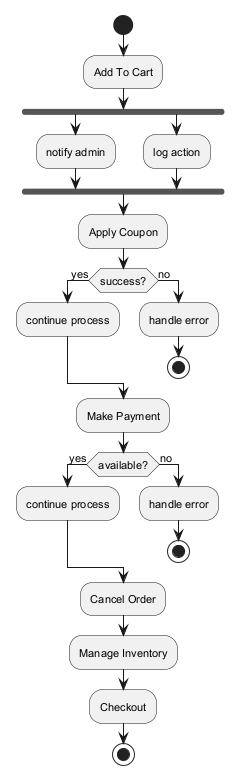

The diagram above was rendered by PlantUML. Its source (embedded in the PNG):
@startuml
skinparam backgroundColor #FFFFFF
skinparam classBackgroundColor #F3E5F5
skinparam classBorderColor #6A1B9A
skinparam defaultFontSize 11
start
:Add To Cart;
fork
:notify admin;
fork again
:log action;
end fork
:Apply Coupon;
if (success?) then (yes)
:continue process;
else (no)
:handle error;
stop
endif
:Make Payment;
if (available?) then (yes)
:continue process;
else (no)
:handle error;
stop
endif
:Cancel Order;
:Manage Inventory;
:Checkout;
stop
@enduml